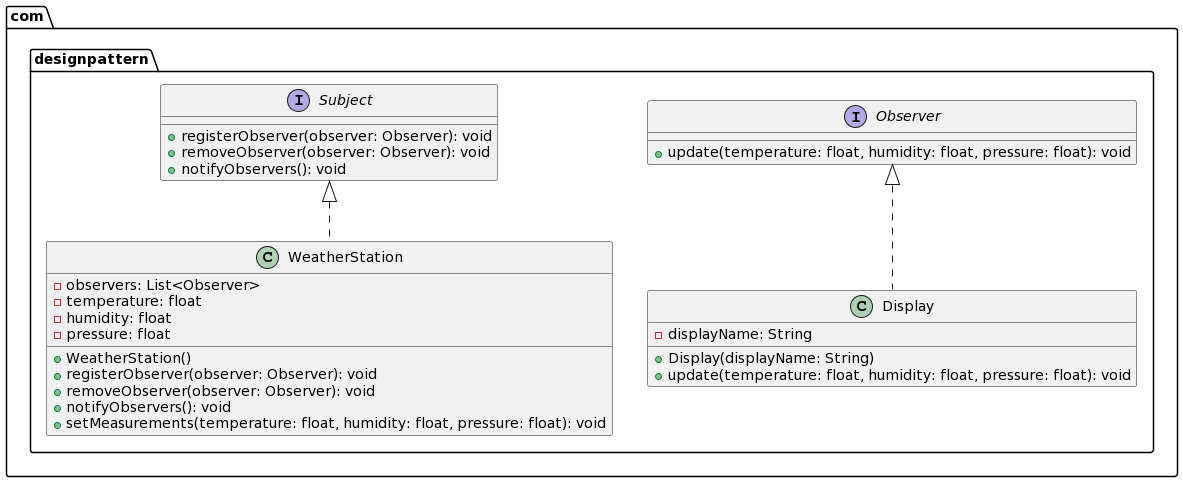

The diagram above was rendered by PlantUML. Its source (embedded in the PNG):
@startuml
package com.designpattern {
    interface Observer {
        +update(temperature: float, humidity: float, pressure: float): void
    }

    interface Subject {
        +registerObserver(observer: Observer): void
        +removeObserver(observer: Observer): void
        +notifyObservers(): void
    }

    class Display {
        -displayName: String

        +Display(displayName: String)
        +update(temperature: float, humidity: float, pressure: float): void
    }

    class WeatherStation {
        -observers: List<Observer>
        -temperature: float
        -humidity: float
        -pressure: float

        +WeatherStation()
        +registerObserver(observer: Observer): void
        +removeObserver(observer: Observer): void
        +notifyObservers(): void
        +setMeasurements(temperature: float, humidity: float, pressure: float): void
    }
}

Observer <|.. Display
Subject <|.. WeatherStation
@enduml